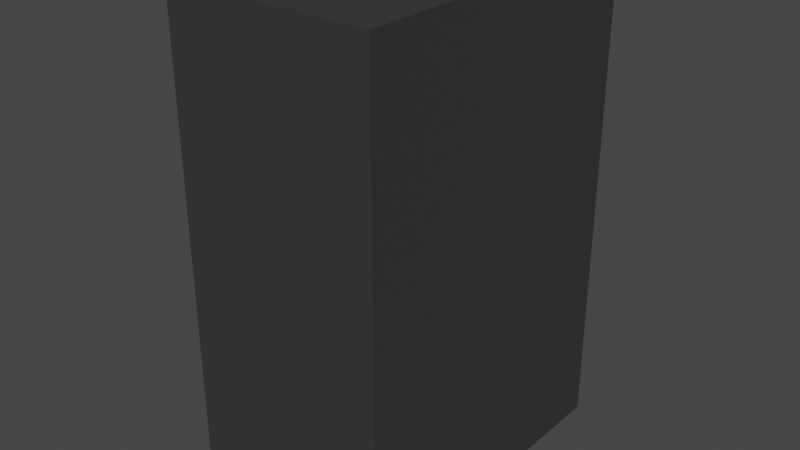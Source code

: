 # Source: vendingmachine.blend  (saved by Blender 3.6.13; exported with 4.5.12 LTS)
import bpy
from mathutils import Matrix  # noqa: F401  (used for matrix-valued properties, if any)

bpy.ops.wm.read_factory_settings(use_empty=True)
scene = bpy.context.scene
scene.name = 'Scene'

# ---- collections
col_collection = bpy.data.collections.new('Collection'); scene.collection.children.link(col_collection)

# ---- materials (node trees are filled in below, after node groups)
mat_material = bpy.data.materials.new('Material')
mat_material.alpha_threshold = 0.0
mat_material.use_transparent_shadow = False
mat_material.roughness = 0.5
mat_material.line_color = (0.0, 0.0, 0.0, 1.0)
mat_livery = bpy.data.materials.new('livery')
mat_livery.use_transparent_shadow = False

# ---- node groups
ng_auto_smooth = bpy.data.node_groups.new('Auto Smooth', 'GeometryNodeTree')
_s = ng_auto_smooth.interface.new_socket(name='Geometry', in_out='OUTPUT', socket_type='NodeSocketGeometry')
_s = ng_auto_smooth.interface.new_socket(name='Geometry', in_out='INPUT', socket_type='NodeSocketGeometry')
_s = ng_auto_smooth.interface.new_socket(name='Angle', in_out='INPUT', socket_type='NodeSocketFloat')
_s.subtype = 'ANGLE'
_s.min_value = 0.0
_s.max_value = 3.142
ng_auto_smooth.is_modifier = True
_N = ng_auto_smooth.nodes; _L = ng_auto_smooth.links
n0 = _N.new('NodeGroupOutput'); n0.name = 'Group Output'; n0.location = (480, -100)
n1 = _N.new('NodeGroupInput'); n1.name = 'Group Input'; n1.location = (-420, -300)
n2 = _N.new('NodeGroupInput'); n2.name = 'Group Input.001'; n2.location = (-60, -100)
n3 = _N.new('GeometryNodeSetShadeSmooth'); n3.name = 'Set Shade Smooth'; n3.location = (120, -100)
n3.domain = 'EDGE'
n4 = _N.new('GeometryNodeSetShadeSmooth'); n4.name = 'Set Shade Smooth.001'; n4.location = (300, -100)
n5 = _N.new('GeometryNodeInputMeshEdgeAngle'); n5.name = 'Edge Angle'; n5.location = (-420, -220)
n6 = _N.new('GeometryNodeInputEdgeSmooth'); n6.name = 'Is Edge Smooth'; n6.location = (-60, -160)
n7 = _N.new('GeometryNodeInputShadeSmooth'); n7.name = 'Is Face Smooth'; n7.location = (-240, -340)
n8 = _N.new('FunctionNodeBooleanMath'); n8.name = 'Boolean Math'; n8.location = (-60, -220)
n9 = _N.new('FunctionNodeCompare'); n9.name = 'Compare'; n9.location = (-240, -180)
n9.operation = 'LESS_EQUAL'
_L.new(n5.outputs[0], n9.inputs[0])
_L.new(n4.outputs[0], n0.inputs[0])
_L.new(n1.outputs[1], n9.inputs[1])
_L.new(n9.outputs[0], n8.inputs[0])
_L.new(n7.outputs[0], n8.inputs[1])
_L.new(n2.outputs[0], n3.inputs[0])
_L.new(n6.outputs[0], n3.inputs[1])
_L.new(n3.outputs[0], n4.inputs[0])
_L.new(n8.outputs[0], n3.inputs[2])
n0.is_active_output = True

# ---- material node trees
mat_material.use_nodes = True; mat_material.node_tree.nodes.clear()
_N = mat_material.node_tree.nodes; _L = mat_material.node_tree.links
n0 = _N.new('ShaderNodeOutputMaterial'); n0.name = 'Material Output'; n0.location = (300, 300)
n1 = _N.new('ShaderNodeBsdfPrincipled'); n1.name = 'Principled BSDF'; n1.location = (10, 300)
n1.distribution = 'GGX'
n1.subsurface_method = 'RANDOM_WALK_SKIN'
n1.inputs[0].default_value = (0.03854, 0.03854, 0.03854, 1.0)
n1.inputs[3].default_value = 1.45
n1.inputs[27].default_value = (0.0, 0.0, 0.0, 1.0)
n1.inputs[28].default_value = 1.0
_L.new(n1.outputs[0], n0.inputs[0])
n0.is_active_output = True
mat_livery.use_nodes = True; mat_livery.node_tree.nodes.clear()
_N = mat_livery.node_tree.nodes; _L = mat_livery.node_tree.links
n0 = _N.new('ShaderNodeBsdfPrincipled'); n0.name = 'Principled BSDF'; n0.location = (10, 300)
n0.distribution = 'GGX'
n0.subsurface_method = 'RANDOM_WALK_SKIN'
n0.inputs[0].default_value = (0.05542, 0.1584, 0.8, 1.0)
n0.inputs[3].default_value = 1.45
n0.inputs[27].default_value = (0.0, 0.02862, 0.2564, 1.0)
n0.inputs[28].default_value = 1.0
n1 = _N.new('ShaderNodeOutputMaterial'); n1.name = 'Material Output'; n1.location = (300, 300)
_L.new(n0.outputs[0], n1.inputs[0])
n1.is_active_output = True

# ---- world
world_world = bpy.data.worlds.new('World'); scene.world = world_world
world_world.use_nodes = True; world_world.node_tree.nodes.clear()
_N = world_world.node_tree.nodes; _L = world_world.node_tree.links
n0 = _N.new('ShaderNodeOutputWorld'); n0.name = 'World Output'; n0.location = (300, 300)
n1 = _N.new('ShaderNodeBackground'); n1.name = 'Background'; n1.location = (10, 300)
n1.inputs[0].default_value = (0.05088, 0.05088, 0.05088, 1.0)
_L.new(n1.outputs[0], n0.inputs[0])
n0.is_active_output = True
world_world.color = (0.05088, 0.05088, 0.05088)
world_world.use_sun_shadow = False
world_world.sun_shadow_jitter_overblur = 0.0

# ---- meshes
me_cube = bpy.data.meshes.new('Cube')
me_cube.from_pydata([(0.64, 1.0, 3.0), (0.64, 1.0, 0.0), (0.64, -1.0, 3.0), (0.64, -1.0, 0.0), (-0.64, 1.0, 3.0), (-0.64, 1.0, 0.0), (-0.64, -1.0, 3.0), (-0.64, -1.0, 0.0), (-0.6755, -0.6727, 0.0), (-0.6755, 0.6727, 0.0), (-0.7022, -0.2462, 0.0), (-0.7022, 0.2462, 0.0), (0.64, 0.6728, 3.0), (0.64, -0.6728, 3.0), (0.64, 0.2243, 3.0), (0.64, -0.2243, 3.0), (-0.6755, -0.6727, 3.0), (-0.6755, 0.6727, 3.0), (-0.7022, -0.2462, 3.0), (-0.7022, 0.2462, 3.0), (0.64, -0.6728, 0.0), (0.64, 0.6728, 0.0), (0.64, -0.2243, 0.0), (0.64, 0.2243, 0.0), (-0.64, -1.0, 1.0), (-0.64, -1.0, 2.0), (-0.7022, -0.2462, 1.0), (-0.7022, -0.2462, 2.0), (-0.6755, -0.6727, 1.0), (-0.6755, -0.6727, 2.0), (-0.6888, -0.4595, 2.0), (-0.6888, -0.4595, 1.0), (-0.6577, -0.8364, 1.0), (-0.6577, -0.8364, 2.0), (-0.6755, -0.6727, 0.2267), (-0.6755, -0.6727, 0.6436), (-0.7022, 0.2462, 0.2267), (-0.7022, 0.2462, 0.6436), (-0.6755, 0.6727, 0.6436), (-0.6755, 0.6727, 0.2267), (-0.7022, -0.2462, 0.2267), (-0.7022, -0.2462, 0.6436), (-0.6592, -0.8226, 0.6436), (-0.6592, -0.8226, 0.2267), (-0.6592, 0.8226, 0.2267), (-0.6592, 0.8226, 0.6436), (-0.6305, -0.6727, 0.2267), (-0.6305, -0.6727, 0.6436), (-0.6305, 0.2462, 0.2267), (-0.6305, 0.2462, 0.6436), (-0.6305, 0.6727, 0.6436), (-0.6305, 0.6727, 0.2267), (-0.6305, -0.2462, 0.2267), (-0.6305, -0.2462, 0.6436), (-0.6305, -0.8226, 0.6436), (-0.6305, -0.8226, 0.2267), (-0.6305, 0.8226, 0.2267), (-0.6305, 0.8226, 0.6436)], [], [(3, 2, 6, 25, 24, 7), (20, 13, 2, 3), (9, 39, 44, 45, 38, 17, 4, 5), (0, 4, 17, 12), (5, 4, 0, 1), (13, 16, 6, 2), (8, 20, 3, 7), (5, 1, 21, 9), (1, 0, 12, 21), (13, 20, 22, 15), (15, 22, 23, 14), (14, 23, 21, 12), (20, 8, 10, 22), (22, 10, 11, 23), (23, 11, 9, 21), (17, 38, 37, 19), (19, 37, 41, 26, 27, 18), (26, 41, 35, 28, 31), (16, 13, 15, 18), (18, 15, 14, 19), (19, 14, 12, 17), (25, 6, 16, 29, 33), (7, 24, 32, 28, 35, 42, 43, 34, 8), (32, 33, 29, 28), (18, 27, 30, 29, 16), (30, 31, 28, 29), (27, 26, 31, 30), (24, 25, 33, 32), (47, 53, 52, 46), (36, 40, 52, 48), (34, 40, 10, 8), (37, 38, 50, 49), (36, 39, 9, 11), (42, 35, 47, 54), (38, 45, 57, 50), (39, 36, 48, 51), (40, 36, 11, 10), (49, 50, 51, 48), (46, 55, 54, 47), (50, 57, 56, 51), (53, 49, 48, 52), (40, 34, 46, 52), (44, 39, 51, 56), (43, 42, 54, 55), (41, 37, 49, 53), (35, 41, 53, 47), (45, 44, 56, 57), (34, 43, 55, 46)])
me_cube.polygons.foreach_set('use_smooth', [True] * 48)
me_cube.polygons.foreach_set('material_index', [0, 0, 1, 0, 0, 0, 0, 0, 0, 0, 0, 0, 0, 0, 0, 1, 1, 1, 0, 0, 0, 1, 1, 0, 1, 0, 1, 1, 0, 1, 1, 1, 1, 1, 1, 1, 1, 0, 0, 0, 0, 1, 1, 1, 1, 1, 1, 1])
_uv = me_cube.uv_layers.new(name='UVMap')
_uv.uv.foreach_set('vector', [0.375, 0.75, 0.625, 0.75, 0.625, 1.0, 0.5417, 1.0, 0.4583, 1.0, 0.375, 1.0, 0.375, 0.7091, 0.625, 0.7091, 0.625, 0.75, 0.375, 0.75, 0.375, 0.2091, 0.3939, 0.2091, 0.3939, 0.2278, 0.4286, 0.2278, 0.4286, 0.2091, 0.625, 0.2091, 0.625, 0.25, 0.375, 0.25, 0.625, 0.5, 0.875, 0.5, 0.875, 0.5409, 0.625, 0.5409, 0.375, 0.25, 0.625, 0.25, 0.625, 0.5, 0.375, 0.5, 0.625, 0.7091, 0.875, 0.7091, 0.875, 0.75, 0.625, 0.75, 0.125, 0.7091, 0.375, 0.7091, 0.375, 0.75, 0.125, 0.75, 0.125, 0.5, 0.375, 0.5, 0.375, 0.5409, 0.125, 0.5409, 0.375, 0.5, 0.625, 0.5, 0.625, 0.5409, 0.375, 0.5409, 0.625, 0.7091, 0.375, 0.7091, 0.375, 0.653, 0.625, 0.653, 0.625, 0.653, 0.375, 0.653, 0.375, 0.597, 0.625, 0.597, 0.625, 0.597, 0.375, 0.597, 0.375, 0.5409, 0.625, 0.5409, 0.375, 0.7091, 0.125, 0.7091, 0.1286, 0.6558, 0.375, 0.653, 0.375, 0.653, 0.1286, 0.6558, 0.1286, 0.5942, 0.375, 0.597, 0.375, 0.597, 0.1286, 0.5942, 0.125, 0.5409, 0.375, 0.5409, 0.625, 0.2091, 0.4286, 0.2091, 0.4286, 0.156, 0.625, 0.156, 0.625, 0.156, 0.4286, 0.156, 0.4286, 0.09396, 0.4583, 0.09396, 0.5417, 0.09396, 0.625, 0.09396, 0.4583, 0.09396, 0.4286, 0.09396, 0.4286, 0.04091, 0.4583, 0.04091, 0.4583, 0.06743, 0.875, 0.7091, 0.625, 0.7091, 0.625, 0.653, 0.8714, 0.6558, 0.8714, 0.6558, 0.625, 0.653, 0.625, 0.597, 0.8714, 0.5942, 0.8714, 0.5942, 0.625, 0.597, 0.625, 0.5409, 0.875, 0.5409, 0.5417, 0.0, 0.625, 0.0, 0.625, 0.04091, 0.5417, 0.04091, 0.5417, 0.02046, 0.375, 0.0, 0.4583, 0.0, 0.4583, 0.02046, 0.4583, 0.04091, 0.4286, 0.04091, 0.4286, 0.02217, 0.3939, 0.02217, 0.3939, 0.04091, 0.375, 0.04091, 0.4583, 0.02046, 0.5417, 0.02046, 0.5417, 0.04091, 0.4583, 0.04091, 0.625, 0.09396, 0.5417, 0.09396, 0.5417, 0.06743, 0.5417, 0.04091, 0.625, 0.04091, 0.5417, 0.06743, 0.4583, 0.06743, 0.4583, 0.04091, 0.5417, 0.04091, 0.5417, 0.09396, 0.4583, 0.09396, 0.4583, 0.06743, 0.5417, 0.06743, 0.4583, 0.0, 0.5417, 0.0, 0.5417, 0.02046, 0.4583, 0.02046, 0.4286, 0.04091, 0.4286, 0.09396, 0.3939, 0.09396, 0.3939, 0.04091, 0.3939, 0.156, 0.3939, 0.09396, 0.3939, 0.09396, 0.3939, 0.156, 0.3939, 0.04091, 0.3939, 0.09396, 0.375, 0.09396, 0.375, 0.04091, 0.4286, 0.156, 0.4286, 0.2091, 0.4286, 0.2091, 0.4286, 0.156, 0.3939, 0.156, 0.3939, 0.2091, 0.375, 0.2091, 0.375, 0.156, 0.4286, 0.02217, 0.4286, 0.04091, 0.4286, 0.04091, 0.4286, 0.02217, 0.4286, 0.2091, 0.4286, 0.2278, 0.4286, 0.2278, 0.4286, 0.2091, 0.3939, 0.2091, 0.3939, 0.156, 0.3939, 0.156, 0.3939, 0.2091, 0.3939, 0.09396, 0.3939, 0.156, 0.375, 0.156, 0.375, 0.09396, 0.4286, 0.156, 0.4286, 0.2091, 0.3939, 0.2091, 0.3939, 0.156, 0.3939, 0.04091, 0.3939, 0.02217, 0.4286, 0.02217, 0.4286, 0.04091, 0.4286, 0.2091, 0.4286, 0.2278, 0.3939, 0.2278, 0.3939, 0.2091, 0.4286, 0.09396, 0.4286, 0.156, 0.3939, 0.156, 0.3939, 0.09396, 0.3939, 0.09396, 0.3939, 0.04091, 0.3939, 0.04091, 0.3939, 0.09396, 0.3939, 0.2278, 0.3939, 0.2091, 0.3939, 0.2091, 0.3939, 0.2278, 0.3939, 0.02217, 0.4286, 0.02217, 0.4286, 0.02217, 0.3939, 0.02217, 0.4286, 0.09396, 0.4286, 0.156, 0.4286, 0.156, 0.4286, 0.09396, 0.4286, 0.04091, 0.4286, 0.09396, 0.4286, 0.09396, 0.4286, 0.04091, 0.4286, 0.2278, 0.3939, 0.2278, 0.3939, 0.2278, 0.4286, 0.2278, 0.3939, 0.04091, 0.3939, 0.02217, 0.3939, 0.02217, 0.3939, 0.04091])
me_cube.materials.append(mat_material)
me_cube.materials.append(mat_livery)
me_cube.use_mirror_vertex_groups = False
me_cube.update()

# ---- objects
ob_cube = bpy.data.objects.new('Cube', me_cube)

# ---- transforms, parenting, visibility, modifiers, constraints
ob_cube.location = (0.0, 0.0, 0.0)
ob_cube.lock_rotations_4d = False
ob_cube.empty_display_type = 'ARROWS'
ob_cube.lineart.crease_threshold = 0.0
_m = ob_cube.modifiers.new('Auto Smooth', 'NODES')
_m.node_group = ng_auto_smooth
_gi = [s.identifier for s in ng_auto_smooth.interface.items_tree if s.item_type == 'SOCKET' and s.in_out == 'INPUT']
_m[_gi[1]] = 0.5236  # Angle

# ---- collection membership
col_collection.objects.link(ob_cube)

# ---- scene / render settings (as saved in the file)
scene.frame_start = 1; scene.frame_end = 250; scene.frame_set(1)
scene.render.engine = 'BLENDER_EEVEE_NEXT'
scene.cycles.sampling_pattern = 'TABULATED_SOBOL'
scene.view_settings.view_transform = 'Filmic'
bpy.context.view_layer.update()

# ---- added for rendering (the .blend has no active camera and no usable light): camera, sun
cam_auto = bpy.data.cameras.new('AutoCamera')
cam_auto.lens = 50.0
cam_auto.sensor_width = 36.0
cam_auto.clip_end = 1000.0
ob_auto_camera = bpy.data.objects.new('AutoCamera', cam_auto)
scene.collection.objects.link(ob_auto_camera)
ob_auto_camera.location = (3.52849, -4.27151, 4.34767)
ob_auto_camera.rotation_euler = (1.09748, -7.21219e-08, 0.694738)
scene.camera = ob_auto_camera
light_auto_sun = bpy.data.lights.new('AutoSun', 'SUN')
light_auto_sun.energy = 3.0
light_auto_sun.angle = 0.0523599
ob_auto_sun = bpy.data.objects.new('AutoSun', light_auto_sun)
scene.collection.objects.link(ob_auto_sun)
ob_auto_sun.rotation_euler = (0.872665, 0.174533, 0.523599)
bpy.context.view_layer.update()
